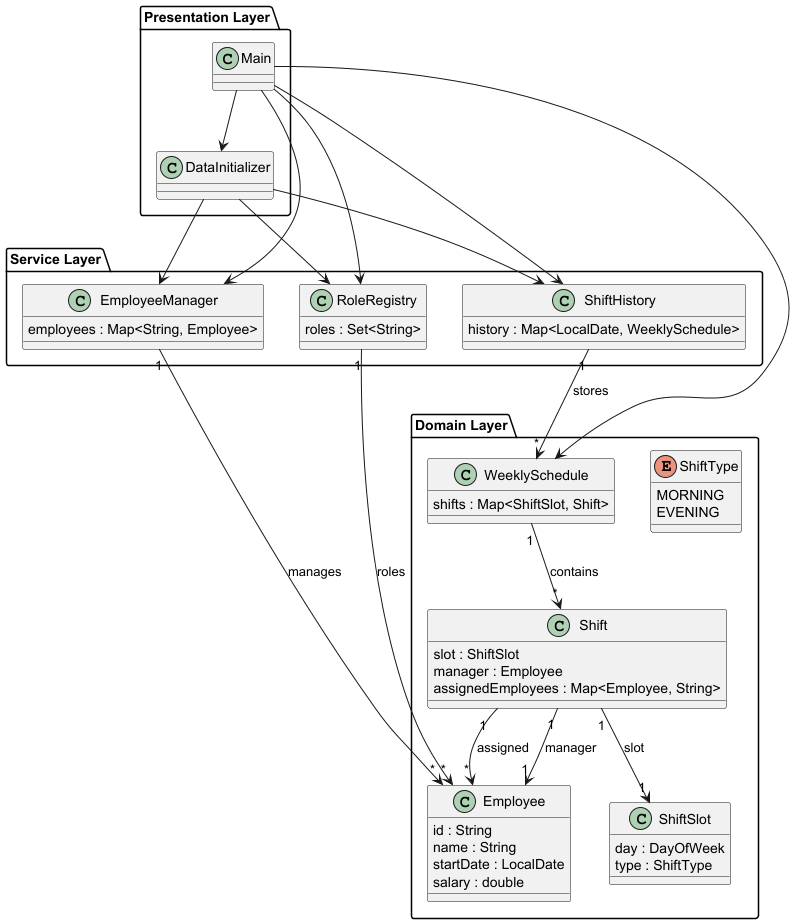

The diagram above was rendered by PlantUML. Its source (embedded in the PNG):
@startuml

' =====================
' DOMAIN
' =====================
package "Domain Layer" {

class Employee {
  id : String
  name : String
  startDate : LocalDate
  salary : double
}

class Shift {
  slot : ShiftSlot
  manager : Employee
  assignedEmployees : Map<Employee, String>
}

class ShiftSlot {
  day : DayOfWeek
  type : ShiftType
}

enum ShiftType {
  MORNING
  EVENING
}

class WeeklySchedule {
  shifts : Map<ShiftSlot, Shift>
}

}

' =====================
' SERVICE
' =====================
package "Service Layer" {

class EmployeeManager {
  employees : Map<String, Employee>
}

class RoleRegistry {
  roles : Set<String>
}

class ShiftHistory {
  history : Map<LocalDate, WeeklySchedule>
}

}

' =====================
' PRESENTATION
' =====================
package "Presentation Layer" {

class Main
class DataInitializer

}

' =====================
' RELATIONS
' =====================

' Domain relations
Shift "1" --> "1" ShiftSlot : slot
Shift "1" --> "1" Employee : manager
Shift "1" --> "*" Employee : assigned

WeeklySchedule "1" --> "*" Shift : contains

' Service relations
EmployeeManager "1" --> "*" Employee : manages
ShiftHistory "1" --> "*" WeeklySchedule : stores
RoleRegistry "1" --> "*" Employee : roles

' Presentation relations
Main --> DataInitializer
Main --> EmployeeManager
Main --> WeeklySchedule
Main --> ShiftHistory
Main --> RoleRegistry
DataInitializer --> EmployeeManager
DataInitializer --> RoleRegistry
DataInitializer --> ShiftHistory

@enduml